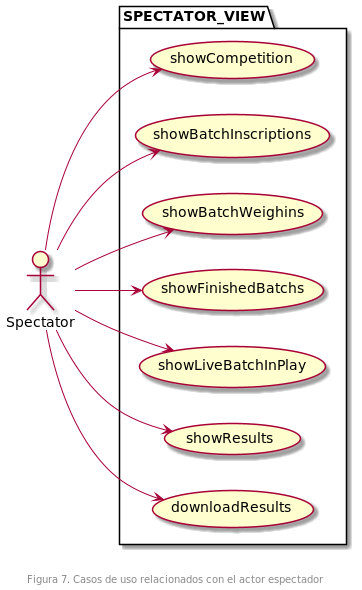

The diagram above was rendered by PlantUML. Its source (embedded in the PNG):
@startuml
left to right direction

package SPECTATOR_VIEW {
  usecase showCompetition
  usecase showBatchInscriptions
  usecase showBatchWeighins
  usecase showFinishedBatchs
  usecase showLiveBatchInPlay
  usecase showResults
  usecase downloadResults
}

Spectator --> showCompetition
Spectator --> showBatchInscriptions
Spectator --> showBatchWeighins
Spectator --> showFinishedBatchs
Spectator --> showLiveBatchInPlay
Spectator --> showResults
Spectator --> downloadResults

footer \n\nFigura 7. Casos de uso relacionados con el actor espectador
@enduml